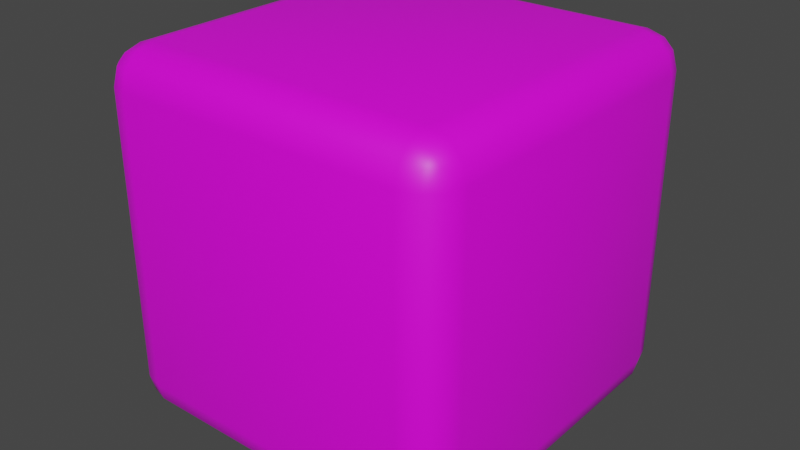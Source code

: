 # Source: DieModel.blend  (saved by Blender 2.83.20; exported with 4.5.12 LTS)
import bpy
from mathutils import Matrix  # noqa: F401  (used for matrix-valued properties, if any)

bpy.ops.wm.read_factory_settings(use_empty=True)
scene = bpy.context.scene
scene.name = 'Scene'

# ---- collections
col_collection = bpy.data.collections.new('Collection'); scene.collection.children.link(col_collection)

# ---- images (referenced by path relative to the original .blend; pixels are not part of the script)
import os
ASSET_DIR = os.environ.get("B2B_ASSET_DIR", "")  # directory of the original .blend (textures are referenced by path, not embedded)
HERE = os.path.dirname(os.path.abspath(__file__))  # packed textures are extracted next to this script under _unpacked/

def load_image(name, relpath, width, height, colorspace="sRGB"):
    """Load a texture the original file referenced (path relative to the .blend, or extracted next to this script)."""
    p = next((c for c in (os.path.join(HERE, relpath), os.path.join(ASSET_DIR, relpath)) if relpath and os.path.exists(c)), "")
    if p:
        img = bpy.data.images.load(p, check_existing=True)
        img.name = name
    else:  # same state as the original file: an image datablock whose file is absent (Cycles renders it pink)
        img = bpy.data.images.new(name, width, height)
        img.source = "FILE"
        img.filepath = "//" + (relpath or name)
    img.colorspace_settings.name = colorspace
    return img
img_diewhite = load_image('DieWhite', 'DieWhite.png', 1024, 1024, 'sRGB')

# ---- materials (node trees are filled in below, after node groups)
mat_die = bpy.data.materials.new('Die')

# ---- material node trees
mat_die.use_nodes = True; mat_die.node_tree.nodes.clear()
_N = mat_die.node_tree.nodes; _L = mat_die.node_tree.links
n0 = _N.new('ShaderNodeBsdfPrincipled'); n0.name = 'Principled BSDF'; n0.location = (10, 300)
n0.distribution = 'GGX'
n0.subsurface_method = 'BURLEY'
n0.inputs[3].default_value = 1.45
n0.inputs[27].default_value = (0.0, 0.0, 0.0, 1.0)
n0.inputs[28].default_value = 1.0
n1 = _N.new('ShaderNodeOutputMaterial'); n1.name = 'Material Output'; n1.location = (300, 300)
n2 = _N.new('ShaderNodeTexImage'); n2.name = 'Image Texture'; n2.location = (-280, 280)
n2.image = img_diewhite
_L.new(n0.outputs[0], n1.inputs[0])
_L.new(n2.outputs[0], n0.inputs[0])
n1.is_active_output = True

# ---- world
world_world = bpy.data.worlds.new('World'); scene.world = world_world
world_world.use_nodes = True; world_world.node_tree.nodes.clear()
_N = world_world.node_tree.nodes; _L = world_world.node_tree.links
n0 = _N.new('ShaderNodeOutputWorld'); n0.name = 'World Output'; n0.location = (300, 300)
n1 = _N.new('ShaderNodeBackground'); n1.name = 'Background'; n1.location = (10, 300)
n1.inputs[0].default_value = (0.05088, 0.05088, 0.05088, 1.0)
_L.new(n1.outputs[0], n0.inputs[0])
n0.is_active_output = True
world_world.color = (0.05088, 0.05088, 0.05088)
world_world.use_sun_shadow = False
world_world.sun_shadow_jitter_overblur = 0.0

# ---- meshes
me_die = bpy.data.meshes.new('Die')
me_die.from_pydata([(-0.144, -0.144, -0.18), (-0.144, -0.18, -0.144), (-0.18, -0.144, -0.144), (-0.144, -0.162, -0.1752), (-0.162, -0.144, -0.1752), (-0.1612, -0.1612, -0.1705), (-0.162, -0.1752, -0.144), (-0.144, -0.1752, -0.162), (-0.1612, -0.1705, -0.1612), (-0.1752, -0.144, -0.162), (-0.1752, -0.162, -0.144), (-0.1705, -0.1612, -0.1612), (-0.144, -0.18, 0.144), (-0.144, -0.144, 0.18), (-0.18, -0.144, 0.144), (-0.144, -0.1752, 0.162), (-0.162, -0.1752, 0.144), (-0.1612, -0.1705, 0.1612), (-0.162, -0.144, 0.1752), (-0.144, -0.162, 0.1752), (-0.1612, -0.1612, 0.1705), (-0.1752, -0.162, 0.144), (-0.1752, -0.144, 0.162), (-0.1705, -0.1612, 0.1612), (-0.144, 0.144, -0.18), (-0.18, 0.144, -0.144), (-0.144, 0.18, -0.144), (-0.162, 0.144, -0.1752), (-0.144, 0.162, -0.1752), (-0.1612, 0.1612, -0.1705), (-0.1752, 0.162, -0.144), (-0.1752, 0.144, -0.162), (-0.1705, 0.1612, -0.1612), (-0.144, 0.1752, -0.162), (-0.162, 0.1752, -0.144), (-0.1612, 0.1705, -0.1612), (-0.144, 0.144, 0.18), (-0.144, 0.18, 0.144), (-0.18, 0.144, 0.144), (-0.144, 0.162, 0.1752), (-0.162, 0.144, 0.1752), (-0.1612, 0.1612, 0.1705), (-0.162, 0.1752, 0.144), (-0.144, 0.1752, 0.162), (-0.1612, 0.1705, 0.1612), (-0.1752, 0.144, 0.162), (-0.1752, 0.162, 0.144), (-0.1705, 0.1612, 0.1612), (0.144, -0.144, -0.18), (0.18, -0.144, -0.144), (0.144, -0.18, -0.144), (0.162, -0.144, -0.1752), (0.144, -0.162, -0.1752), (0.1612, -0.1612, -0.1705), (0.1752, -0.162, -0.144), (0.1752, -0.144, -0.162), (0.1705, -0.1612, -0.1612), (0.144, -0.1752, -0.162), (0.162, -0.1752, -0.144), (0.1612, -0.1705, -0.1612), (0.144, -0.144, 0.18), (0.144, -0.18, 0.144), (0.18, -0.144, 0.144), (0.144, -0.162, 0.1752), (0.162, -0.144, 0.1752), (0.1612, -0.1612, 0.1705), (0.162, -0.1752, 0.144), (0.144, -0.1752, 0.162), (0.1612, -0.1705, 0.1612), (0.1752, -0.144, 0.162), (0.1752, -0.162, 0.144), (0.1705, -0.1612, 0.1612), (0.144, 0.144, -0.18), (0.144, 0.18, -0.144), (0.18, 0.144, -0.144), (0.144, 0.162, -0.1752), (0.162, 0.144, -0.1752), (0.1612, 0.1612, -0.1705), (0.162, 0.1752, -0.144), (0.144, 0.1752, -0.162), (0.1612, 0.1705, -0.1612), (0.1752, 0.144, -0.162), (0.1752, 0.162, -0.144), (0.1705, 0.1612, -0.1612), (0.144, 0.144, 0.18), (0.18, 0.144, 0.144), (0.144, 0.18, 0.144), (0.162, 0.144, 0.1752), (0.144, 0.162, 0.1752), (0.1612, 0.1612, 0.1705), (0.1752, 0.162, 0.144), (0.1752, 0.144, 0.162), (0.1705, 0.1612, 0.1612), (0.144, 0.1752, 0.162), (0.162, 0.1752, 0.144), (0.1612, 0.1705, 0.1612)], [], [(50, 61, 12, 1), (74, 85, 62, 49), (84, 36, 13, 60), (2, 14, 38, 25), (26, 37, 86, 73), (0, 3, 5, 4), (3, 7, 8, 5), (1, 6, 8, 7), (6, 10, 11, 8), (2, 9, 11, 10), (9, 4, 5, 11), (5, 8, 11), (12, 15, 17, 16), (15, 19, 20, 17), (13, 18, 20, 19), (18, 22, 23, 20), (14, 21, 23, 22), (21, 16, 17, 23), (17, 20, 23), (24, 27, 29, 28), (27, 31, 32, 29), (25, 30, 32, 31), (30, 34, 35, 32), (26, 33, 35, 34), (33, 28, 29, 35), (29, 32, 35), (36, 39, 41, 40), (39, 43, 44, 41), (37, 42, 44, 43), (42, 46, 47, 44), (38, 45, 47, 46), (45, 40, 41, 47), (41, 44, 47), (48, 51, 53, 52), (51, 55, 56, 53), (49, 54, 56, 55), (54, 58, 59, 56), (50, 57, 59, 58), (57, 52, 53, 59), (53, 56, 59), (60, 63, 65, 64), (63, 67, 68, 65), (61, 66, 68, 67), (66, 70, 71, 68), (62, 69, 71, 70), (69, 64, 65, 71), (65, 68, 71), (72, 75, 77, 76), (75, 79, 80, 77), (73, 78, 80, 79), (78, 82, 83, 80), (74, 81, 83, 82), (81, 76, 77, 83), (77, 80, 83), (84, 87, 89, 88), (87, 91, 92, 89), (85, 90, 92, 91), (90, 94, 95, 92), (86, 93, 95, 94), (93, 88, 89, 95), (89, 92, 95), (24, 0, 4, 27), (27, 4, 9, 31), (31, 9, 2, 25), (1, 12, 16, 6), (6, 16, 21, 10), (10, 21, 14, 2), (13, 36, 40, 18), (18, 40, 45, 22), (22, 45, 38, 14), (37, 26, 34, 42), (42, 34, 30, 46), (46, 30, 25, 38), (72, 24, 28, 75), (75, 28, 33, 79), (79, 33, 26, 73), (36, 84, 88, 39), (39, 88, 93, 43), (43, 93, 86, 37), (85, 74, 82, 90), (90, 82, 78, 94), (94, 78, 73, 86), (48, 72, 76, 51), (51, 76, 81, 55), (55, 81, 74, 49), (84, 60, 64, 87), (87, 64, 69, 91), (91, 69, 62, 85), (61, 50, 58, 66), (66, 58, 54, 70), (70, 54, 49, 62), (0, 48, 52, 3), (3, 52, 57, 7), (7, 57, 50, 1), (60, 13, 19, 63), (63, 19, 15, 67), (67, 15, 12, 61), (24, 72, 48, 0)])
me_die.polygons.foreach_set('use_smooth', [True] * 98)
_uv = me_die.uv_layers.new(name='UVMap')
_uv.uv.foreach_set('vector', [0.4, 0.775, 0.6, 0.775, 0.6, 0.975, 0.4, 0.975, 0.4, 0.525, 0.6, 0.525, 0.6, 0.725, 0.4, 0.725, 0.65, 0.525, 0.85, 0.525, 0.85, 0.725, 0.65, 0.725, 0.4, 0.025, 0.6, 0.025, 0.6, 0.225, 0.4, 0.225, 0.4, 0.275, 0.6, 0.275, 0.6, 0.475, 0.4, 0.475, 0.15, 0.725, 0.15, 0.7375, 0.138, 0.737, 0.1375, 0.725, 0.15, 0.7375, 0.15, 0.75, 0.138, 0.75, 0.138, 0.737, 0.4, 0.975, 0.4, 0.9875, 0.388, 0.987, 0.3875, 0.975, 0.4, 0.00334, 0.4, 0.0, 0.388, 0.0, 0.388, 0.006584, 0.4, 0.025, 0.3875, 0.025, 0.388, 0.01304, 0.4, 0.01252, 0.1283, 0.725, 0.125, 0.725, 0.125, 0.737, 0.1316, 0.737, 0.138, 0.737, 0.138, 0.75, 0.125, 0.737, 0.6, 0.975, 0.6125, 0.975, 0.612, 0.987, 0.6, 0.9875, 0.6125, 0.975, 0.625, 0.975, 0.625, 0.987, 0.612, 0.987, 0.85, 0.725, 0.8625, 0.725, 0.862, 0.737, 0.85, 0.7375, 0.6217, 0.025, 0.625, 0.025, 0.625, 0.01304, 0.6184, 0.01304, 0.6, 0.025, 0.6, 0.01252, 0.612, 0.01304, 0.6125, 0.025, 0.6, 0.01252, 0.6, 0.0, 0.612, 0.0, 0.612, 0.01304, 0.612, 0.987, 0.625, 0.987, 0.612, 1.0, 0.15, 0.525, 0.1375, 0.525, 0.138, 0.513, 0.15, 0.5125, 0.1375, 0.525, 0.125, 0.525, 0.125, 0.513, 0.138, 0.513, 0.4, 0.225, 0.4, 0.2375, 0.388, 0.237, 0.3875, 0.225, 0.4, 0.2375, 0.4, 0.25, 0.388, 0.25, 0.388, 0.237, 0.4, 0.275, 0.3875, 0.275, 0.388, 0.263, 0.4, 0.2625, 0.15, 0.5033, 0.15, 0.5, 0.138, 0.5, 0.138, 0.5066, 0.138, 0.513, 0.125, 0.513, 0.138, 0.5, 0.85, 0.525, 0.85, 0.5125, 0.862, 0.513, 0.8625, 0.525, 0.6217, 0.275, 0.625, 0.275, 0.625, 0.263, 0.6184, 0.263, 0.6, 0.275, 0.6, 0.2625, 0.612, 0.263, 0.6125, 0.275, 0.6, 0.2625, 0.6, 0.25, 0.612, 0.25, 0.612, 0.263, 0.6, 0.225, 0.6125, 0.225, 0.612, 0.237, 0.6, 0.2375, 0.6125, 0.225, 0.625, 0.225, 0.625, 0.237, 0.612, 0.237, 0.6184, 0.263, 0.625, 0.263, 0.612, 0.25, 0.35, 0.725, 0.3625, 0.725, 0.362, 0.737, 0.35, 0.7375, 0.3625, 0.725, 0.375, 0.725, 0.375, 0.737, 0.362, 0.737, 0.4, 0.725, 0.4, 0.7375, 0.388, 0.737, 0.3875, 0.725, 0.4, 0.7375, 0.4, 0.75, 0.388, 0.75, 0.388, 0.737, 0.4, 0.775, 0.3875, 0.775, 0.388, 0.763, 0.4, 0.7625, 0.35, 0.7467, 0.35, 0.75, 0.362, 0.75, 0.362, 0.7434, 0.362, 0.737, 0.375, 0.737, 0.362, 0.75, 0.65, 0.725, 0.65, 0.7375, 0.638, 0.737, 0.6375, 0.725, 0.6217, 0.775, 0.625, 0.775, 0.625, 0.763, 0.6184, 0.763, 0.6, 0.775, 0.6, 0.7625, 0.612, 0.763, 0.6125, 0.775, 0.6, 0.7625, 0.6, 0.75, 0.612, 0.75, 0.612, 0.763, 0.6, 0.725, 0.6125, 0.725, 0.612, 0.737, 0.6, 0.7375, 0.6125, 0.725, 0.625, 0.725, 0.625, 0.737, 0.612, 0.737, 0.6184, 0.763, 0.625, 0.763, 0.612, 0.75, 0.35, 0.525, 0.35, 0.5125, 0.362, 0.513, 0.3625, 0.525, 0.35, 0.5125, 0.35, 0.5, 0.362, 0.5, 0.362, 0.513, 0.4, 0.475, 0.4, 0.4875, 0.388, 0.487, 0.3875, 0.475, 0.4, 0.4875, 0.4, 0.5, 0.388, 0.5, 0.388, 0.487, 0.4, 0.525, 0.3875, 0.525, 0.388, 0.513, 0.4, 0.5125, 0.3875, 0.525, 0.375, 0.525, 0.375, 0.513, 0.388, 0.513, 0.362, 0.513, 0.362, 0.5, 0.375, 0.513, 0.65, 0.525, 0.6375, 0.525, 0.638, 0.513, 0.65, 0.5125, 0.6375, 0.525, 0.625, 0.525, 0.625, 0.513, 0.638, 0.513, 0.6, 0.525, 0.6, 0.5125, 0.612, 0.513, 0.6125, 0.525, 0.6, 0.5125, 0.6, 0.5, 0.612, 0.5, 0.612, 0.513, 0.6, 0.475, 0.6125, 0.475, 0.612, 0.487, 0.6, 0.4875, 0.6125, 0.475, 0.625, 0.475, 0.625, 0.487, 0.612, 0.487, 0.6184, 0.513, 0.625, 0.513, 0.612, 0.5, 0.15, 0.525, 0.15, 0.725, 0.1375, 0.725, 0.1375, 0.525, 0.1375, 0.525, 0.1375, 0.725, 0.125, 0.725, 0.125, 0.525, 0.3875, 0.225, 0.3875, 0.025, 0.4, 0.025, 0.4, 0.225, 0.4, 0.975, 0.6, 0.975, 0.6, 0.9875, 0.4, 0.9875, 0.4, 0.0, 0.6, 0.0, 0.6, 0.01252, 0.4, 0.01252, 0.4, 0.01252, 0.6, 0.01252, 0.6, 0.025, 0.4, 0.025, 0.85, 0.725, 0.85, 0.525, 0.8625, 0.525, 0.8625, 0.725, 0.625, 0.025, 0.625, 0.225, 0.6125, 0.225, 0.6125, 0.025, 0.6125, 0.025, 0.6125, 0.225, 0.6, 0.225, 0.6, 0.025, 0.6, 0.275, 0.4, 0.275, 0.4, 0.2625, 0.6, 0.2625, 0.6, 0.2625, 0.4, 0.2625, 0.4, 0.2375, 0.6, 0.2375, 0.6, 0.2375, 0.4, 0.2375, 0.4, 0.225, 0.6, 0.225, 0.35, 0.525, 0.15, 0.525, 0.15, 0.5125, 0.35, 0.5125, 0.35, 0.5125, 0.15, 0.5125, 0.15, 0.5, 0.35, 0.5, 0.3875, 0.475, 0.3875, 0.275, 0.4, 0.275, 0.4, 0.475, 0.85, 0.525, 0.65, 0.525, 0.65, 0.5125, 0.85, 0.5125, 0.625, 0.275, 0.625, 0.475, 0.6125, 0.475, 0.6125, 0.275, 0.6125, 0.275, 0.6125, 0.475, 0.6, 0.475, 0.6, 0.275, 0.6, 0.525, 0.4, 0.525, 0.4, 0.5125, 0.6, 0.5125, 0.6, 0.5125, 0.4, 0.5125, 0.4, 0.4875, 0.6, 0.4875, 0.6, 0.4875, 0.4, 0.4875, 0.4, 0.475, 0.6, 0.475, 0.35, 0.725, 0.35, 0.525, 0.3625, 0.525, 0.3625, 0.725, 0.3625, 0.725, 0.3625, 0.525, 0.3875, 0.525, 0.3875, 0.725, 0.3875, 0.725, 0.3875, 0.525, 0.4, 0.525, 0.4, 0.725, 0.65, 0.525, 0.65, 0.725, 0.6375, 0.725, 0.6375, 0.525, 0.6375, 0.525, 0.6375, 0.725, 0.6125, 0.725, 0.6125, 0.525, 0.6125, 0.525, 0.6125, 0.725, 0.6, 0.725, 0.6, 0.525, 0.6, 0.775, 0.4, 0.775, 0.4, 0.7625, 0.6, 0.7625, 0.6, 0.7625, 0.4, 0.7625, 0.4, 0.7375, 0.6, 0.7375, 0.6, 0.7375, 0.4, 0.7375, 0.4, 0.725, 0.6, 0.725, 0.15, 0.725, 0.35, 0.725, 0.35, 0.7375, 0.15, 0.7375, 0.15, 0.7375, 0.35, 0.7375, 0.35, 0.75, 0.15, 0.75, 0.3875, 0.975, 0.3875, 0.775, 0.4, 0.775, 0.4, 0.975, 0.65, 0.725, 0.85, 0.725, 0.85, 0.7375, 0.65, 0.7375, 0.625, 0.775, 0.625, 0.975, 0.6125, 0.975, 0.6125, 0.775, 0.6125, 0.775, 0.6125, 0.975, 0.6, 0.975, 0.6, 0.775, 0.15, 0.525, 0.35, 0.525, 0.35, 0.725, 0.15, 0.725])
me_die.materials.append(mat_die)
me_die.use_remesh_fix_poles = True
me_die.use_remesh_preserve_attributes = False
me_die.use_mirror_vertex_groups = False
me_die.update()

# ---- objects
ob_die = bpy.data.objects.new('Die', me_die)

# ---- transforms, parenting, visibility, modifiers, constraints
ob_die.location = (0.0, 0.0, 0.0)
ob_die.lineart.crease_threshold = 0.0

# ---- collection membership
col_collection.objects.link(ob_die)

# ---- scene / render settings (as saved in the file)
scene.frame_start = 1; scene.frame_end = 250; scene.frame_set(0)
scene.render.engine = 'CYCLES'
scene.cycles.samples = 128
scene.cycles.sampling_pattern = 'TABULATED_SOBOL'
scene.cycles.use_light_tree = False
scene.view_settings.view_transform = 'Filmic'
bpy.context.view_layer.update()

# ---- added for rendering (the .blend has no active camera and no usable light): camera, sun
cam_auto = bpy.data.cameras.new('AutoCamera')
cam_auto.lens = 50.0
cam_auto.sensor_width = 36.0
cam_auto.clip_end = 1000.0
ob_auto_camera = bpy.data.objects.new('AutoCamera', cam_auto)
scene.collection.objects.link(ob_auto_camera)
ob_auto_camera.location = (0.576913, -0.692296, 0.46153)
ob_auto_camera.rotation_euler = (1.09748, -7.21219e-08, 0.694738)
scene.camera = ob_auto_camera
light_auto_sun = bpy.data.lights.new('AutoSun', 'SUN')
light_auto_sun.energy = 3.0
light_auto_sun.angle = 0.0523599
ob_auto_sun = bpy.data.objects.new('AutoSun', light_auto_sun)
scene.collection.objects.link(ob_auto_sun)
ob_auto_sun.rotation_euler = (0.872665, 0.174533, 0.523599)
bpy.context.view_layer.update()
